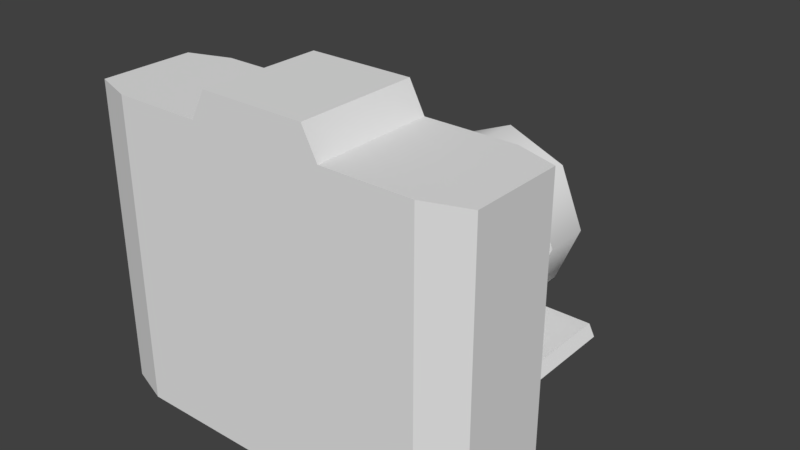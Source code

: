 # Source: CAMERA.blend  (saved by Blender 2.79.0; exported with 4.5.12 LTS)
import bpy
from mathutils import Matrix  # noqa: F401  (used for matrix-valued properties, if any)

bpy.ops.wm.read_factory_settings(use_empty=True)
scene = bpy.context.scene
scene.name = 'Scene'

# ---- collections
col_collection_1 = bpy.data.collections.new('Collection 1'); scene.collection.children.link(col_collection_1)

# ---- world
world_world = bpy.data.worlds.new('World'); scene.world = world_world
world_world.color = (0.05088, 0.05088, 0.05088)
world_world.use_sun_shadow = False
world_world.sun_shadow_jitter_overblur = 0.0
world_world.cycles.sampling_method = 'MANUAL'

# ---- meshes
me_cubo_003 = bpy.data.meshes.new('Cubo.003')
me_cubo_003.from_pydata([(2.384e-07, 9.537e-07, 0.6), (2.384e-07, -0.869, 0.6), (2.384e-07, 9.537e-07, -0.6), (2.384e-07, -0.869, -0.6), (-0.3264, 9.537e-07, -0.4243), (-0.3264, -0.869, -0.4243), (-0.4615, 9.537e-07, -1.192e-06), (-0.4615, -0.869, -1.192e-06), (-0.3264, 9.537e-07, 0.4243), (-0.3264, -0.869, 0.4243), (2.384e-07, 9.537e-07, 0.0), (0.0, -0.869, 0.4243), (0.0, -0.869, -0.4243)], [], [(2, 3, 5, 4), (4, 5, 7, 6), (6, 7, 9, 8), (8, 9, 1, 0), (0, 10, 6, 8), (6, 10, 2, 4), (7, 5, 9), (9, 11, 1), (3, 12, 5)])
me_cubo_003.polygons.foreach_set('use_smooth', [True] * 9)
_k = set([(0, 8), (1, 9), (2, 4), (3, 5), (4, 6), (5, 7), (6, 8), (7, 9)])
me_cubo_003.attributes.new('sharp_edge', 'BOOLEAN', 'EDGE').data.foreach_set('value', [ (min(e.vertices), max(e.vertices)) in _k for e in me_cubo_003.edges])
me_cubo_003.use_remesh_preserve_volume = False
me_cubo_003.use_remesh_preserve_attributes = False
me_cubo_003.use_mirror_vertex_groups = False
me_cubo_003.update()
me_cubo_002 = bpy.data.meshes.new('Cubo.002')
me_cubo_002.from_pydata([(0.0, 0.5713, -0.7065), (-0.5185, 0.5713, 0.5217), (0.0, 0.5713, 0.5217), (-0.5185, 0.5713, -0.7065), (0.0, 4.037, -0.6105), (0.0, 4.037, 0.216), (-0.3179, 4.037, -0.6105), (-0.3179, 4.037, 0.216)], [], [(0, 3, 6, 4), (5, 4, 6, 7), (3, 1, 7, 6), (1, 2, 5, 7)])
me_cubo_002.use_remesh_preserve_volume = False
me_cubo_002.use_remesh_preserve_attributes = False
me_cubo_002.use_mirror_vertex_groups = False
me_cubo_002.update()
me_cubo_001 = bpy.data.meshes.new('Cubo.001')
me_cubo_001.from_pydata([(-1.0, -0.7623, -1.0), (-1.0, -0.7623, 1.0), (-1.0, 0.7623, -1.0), (-1.0, 0.7623, 1.0), (-0.7887, -1.0, -1.0), (-0.7887, 1.0, 1.0), (-0.7887, -1.0, 1.0), (0.0, 1.0, -1.0), (0.0, 1.0, 1.19), (0.0, -1.0, -1.0), (0.0, -1.0, 1.19), (0.0, 0.5713, -0.8053), (-0.2624, -1.0, 1.19), (-0.2624, 1.0, 1.19), (-0.3388, -1.0, 1.0), (-0.3388, 1.0, 1.0), (-0.5759, 0.5713, 0.6205), (-1.0, 0.7623, 0.7051), (-0.7887, -1.0, 0.7051), (-0.7887, 1.0, 0.7051), (0.0, -1.0, 0.7051), (0.0, 1.0, 0.7051), (0.0, 0.5713, 0.6205), (-0.6088, 1.0, -0.89), (-1.0, -0.7623, 0.7051), (-0.7887, 1.0, -0.89), (0.0, 1.0, -0.89), (-0.5759, 0.5713, -0.8053), (-0.7887, 1.0, -1.0), (-0.6088, 1.0, 0.7051), (0.0, 4.464, -0.8053), (0.0, 4.464, -0.89), (-0.5759, 4.464, -0.8053), (-0.6088, 4.464, -0.89)], [], [(24, 1, 3, 17), (17, 3, 5, 19), (18, 6, 1, 24), (5, 3, 1, 6), (2, 28, 4, 0), (26, 23, 33, 31), (21, 13, 8), (21, 15, 13), (8, 13, 12, 10), (20, 10, 12), (13, 15, 14, 12), (20, 12, 14), (6, 18, 20, 14), (0, 24, 17, 2), (2, 17, 19, 25), (4, 18, 24, 0), (29, 21, 22, 16), (23, 28, 25), (5, 29, 19), (28, 7, 9, 4), (23, 29, 16, 27), (2, 25, 28), (15, 21, 29, 5), (26, 7, 28, 23), (20, 18, 4, 9), (15, 5, 6, 14), (23, 25, 19, 29), (31, 33, 32, 30), (27, 11, 30, 32), (23, 27, 32, 33), (16, 22, 11, 27)])
me_cubo_001.use_remesh_preserve_volume = False
me_cubo_001.use_remesh_preserve_attributes = False
me_cubo_001.use_mirror_vertex_groups = False
me_cubo_001.update()

# ---- objects
ob_cubo_002 = bpy.data.objects.new('Cubo.002', me_cubo_003)
ob_cubo_001 = bpy.data.objects.new('Cubo.001', me_cubo_002)
ob_cubo = bpy.data.objects.new('Cubo', me_cubo_001)

# ---- transforms, parenting, visibility, modifiers, constraints
ob_cubo_002.location = (0.1455, 0.05377, 0.9108)
ob_cubo_002.scale = (0.06332, 0.01948, 0.04871)
ob_cubo_002.lineart.crease_threshold = 0.0
_m = ob_cubo_002.modifiers.new('Espelhar', 'MIRROR')
_m.use_clip = True
_m.use_mirror_vertex_groups = False
ob_cubo_001.location = (0.1455, -0.03933, 0.9207)
ob_cubo_001.scale = (0.065, 0.02, 0.05)
ob_cubo_001.lineart.crease_threshold = 0.0
_m = ob_cubo_001.modifiers.new('Espelhar', 'MIRROR')
_m.use_clip = True
_m.use_mirror_vertex_groups = False
ob_cubo.location = (0.1455, -0.03933, 0.9207)
ob_cubo.scale = (0.065, 0.02, 0.05)
ob_cubo.lineart.crease_threshold = 0.0
_m = ob_cubo.modifiers.new('Espelhar', 'MIRROR')
_m.use_clip = True
_m.use_mirror_vertex_groups = False

# ---- collection membership
col_collection_1.objects.link(ob_cubo_002)
col_collection_1.objects.link(ob_cubo_001)
col_collection_1.objects.link(ob_cubo)

# ---- scene / render settings (as saved in the file)
scene.frame_start = 1; scene.frame_end = 250; scene.frame_set(192)
scene.render.engine = 'BLENDER_EEVEE_NEXT'
scene.render.resolution_percentage = 50
scene.render.dither_intensity = 0.0
scene.cycles.use_denoising = False
scene.cycles.samples = 128
scene.cycles.sampling_pattern = 'TABULATED_SOBOL'
scene.cycles.use_adaptive_sampling = False
scene.cycles.use_light_tree = False
scene.cycles.blur_glossy = 0.0
scene.cycles.sample_clamp_indirect = 0.0
scene.view_settings.view_transform = 'Standard'
bpy.context.view_layer.update()

# ---- added for rendering (the .blend has no active camera and no usable light): camera, sun
cam_auto = bpy.data.cameras.new('AutoCamera')
cam_auto.lens = 50.0
cam_auto.sensor_width = 36.0
cam_auto.clip_end = 1000.0
ob_auto_camera = bpy.data.objects.new('AutoCamera', cam_auto)
scene.collection.objects.link(ob_auto_camera)
ob_auto_camera.location = (0.334405, -0.229457, 1.07657)
ob_auto_camera.rotation_euler = (1.09748, -7.21219e-08, 0.694738)
scene.camera = ob_auto_camera
light_auto_sun = bpy.data.lights.new('AutoSun', 'SUN')
light_auto_sun.energy = 3.0
light_auto_sun.angle = 0.0523599
ob_auto_sun = bpy.data.objects.new('AutoSun', light_auto_sun)
scene.collection.objects.link(ob_auto_sun)
ob_auto_sun.rotation_euler = (0.872665, 0.174533, 0.523599)
bpy.context.view_layer.update()
